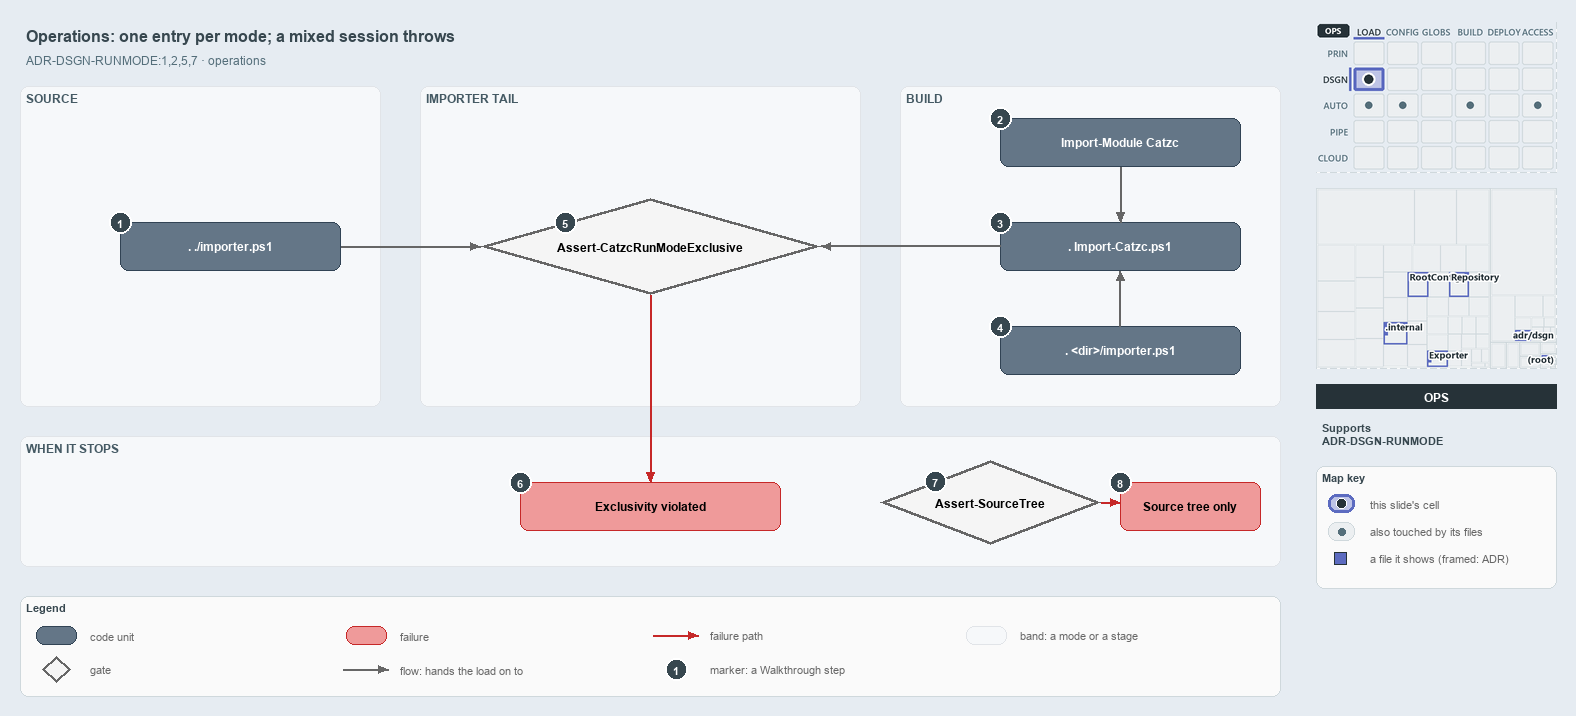

The diagram above was exported from draw.io. Its source (the exported page's mxGraphModel, read from the mxfile embedded in the PNG):
<mxGraphModel dx="1024" dy="768" grid="0" gridSize="10" guides="1" tooltips="1" connect="1" arrows="1" fold="1" page="1" pageScale="1" pageWidth="1572" pageHeight="720" background="#E6ECF2" math="0" shadow="0">
  <root>
    <mxCell id="0" />
    <mxCell id="1" parent="0" />
    <mxCell id="title" value="Operations: one entry per mode; a mixed session throws" style="text;html=1;align=left;verticalAlign=middle;fontSize=16;fontStyle=1;fontColor=#37474F;" vertex="1" parent="1">
      <mxGeometry x="20" y="14" width="1260" height="30" as="geometry" />
    </mxCell>
    <mxCell id="subtitle" value="ADR-DSGN-RUNMODE:1,2,5,7 &amp;#183; operations" style="text;html=1;align=left;verticalAlign=middle;fontSize=12;fontColor=#546E7A;" vertex="1" parent="1">
      <mxGeometry x="20" y="44" width="1240" height="20" as="geometry" />
    </mxCell>
    <mxCell id="band-source" value="SOURCE" style="rounded=1;html=1;arcSize=3;fillColor=#F6F8FA;strokeColor=#E1E4E8;verticalAlign=top;align=left;spacingLeft=8;fontStyle=1;fontSize=12;fontColor=#455A64;" vertex="1" parent="1">
      <mxGeometry x="20" y="80" width="360" height="320" as="geometry" />
    </mxCell>
    <mxCell id="band-tail" value="IMPORTER TAIL" style="rounded=1;html=1;arcSize=3;fillColor=#F6F8FA;strokeColor=#E1E4E8;verticalAlign=top;align=left;spacingLeft=8;fontStyle=1;fontSize=12;fontColor=#455A64;" vertex="1" parent="1">
      <mxGeometry x="420" y="80" width="440" height="320" as="geometry" />
    </mxCell>
    <mxCell id="band-build" value="BUILD" style="rounded=1;html=1;arcSize=3;fillColor=#F6F8FA;strokeColor=#E1E4E8;verticalAlign=top;align=left;spacingLeft=8;fontStyle=1;fontSize=12;fontColor=#455A64;" vertex="1" parent="1">
      <mxGeometry x="900" y="80" width="380" height="320" as="geometry" />
    </mxCell>
    <mxCell id="band-stops" value="WHEN IT STOPS" style="rounded=1;html=1;arcSize=3;fillColor=#F6F8FA;strokeColor=#E1E4E8;verticalAlign=top;align=left;spacingLeft=8;fontStyle=1;fontSize=12;fontColor=#455A64;" vertex="1" parent="1">
      <mxGeometry x="20" y="430" width="1260" height="130" as="geometry" />
    </mxCell>
    <mxCell id="g-importer" value="&lt;b&gt;. ./importer.ps1&lt;/b&gt;" style="rounded=1;whiteSpace=wrap;html=1;arcSize=20;fillColor=#647687;strokeColor=#314354;fontColor=#FFFFFF;fontSize=12;" vertex="1" parent="1">
      <mxGeometry x="120" y="216" width="220" height="48" as="geometry" />
    </mxCell>
    <mxCell id="g-import-module" value="&lt;b&gt;Import-Module Catzc&lt;/b&gt;" style="rounded=1;whiteSpace=wrap;html=1;arcSize=20;fillColor=#647687;strokeColor=#314354;fontColor=#FFFFFF;fontSize=12;" vertex="1" parent="1">
      <mxGeometry x="1000" y="112" width="240" height="48" as="geometry" />
    </mxCell>
    <mxCell id="g-root-importer" value="&lt;b&gt;. &amp;lt;dir&amp;gt;/importer.ps1&lt;/b&gt;" style="rounded=1;whiteSpace=wrap;html=1;arcSize=20;fillColor=#647687;strokeColor=#314354;fontColor=#FFFFFF;fontSize=12;" vertex="1" parent="1">
      <mxGeometry x="1000" y="320" width="240" height="48" as="geometry" />
    </mxCell>
    <mxCell id="g-import-catzc" value="&lt;b&gt;. Import-Catzc.ps1&lt;/b&gt;" style="rounded=1;whiteSpace=wrap;html=1;arcSize=20;fillColor=#647687;strokeColor=#314354;fontColor=#FFFFFF;fontSize=12;" vertex="1" parent="1">
      <mxGeometry x="1000" y="216" width="240" height="48" as="geometry" />
    </mxCell>
    <mxCell id="g-exclusive" value="&lt;b&gt;Assert-CatzcRunModeExclusive&lt;/b&gt;" style="rhombus;whiteSpace=wrap;html=1;fillColor=#f5f5f5;strokeColor=#666666;strokeWidth=3;fontSize=12;" vertex="1" parent="1">
      <mxGeometry x="480" y="192" width="340" height="96" as="geometry" />
    </mxCell>
    <mxCell id="f-exclusive" value="&lt;b&gt;Exclusivity violated&lt;/b&gt;" style="rounded=1;whiteSpace=wrap;html=1;arcSize=20;fillColor=#EF9A9A;strokeColor=#C62828;fontSize=12;" vertex="1" parent="1">
      <mxGeometry x="520" y="476" width="260" height="48" as="geometry" />
    </mxCell>
    <mxCell id="g-sourcetree" value="&lt;b&gt;Assert-SourceTree&lt;/b&gt;" style="rhombus;whiteSpace=wrap;html=1;fillColor=#f5f5f5;strokeColor=#666666;strokeWidth=3;fontSize=12;" vertex="1" parent="1">
      <mxGeometry x="880" y="454" width="220" height="84" as="geometry" />
    </mxCell>
    <mxCell id="f-sourcetree" value="&lt;b&gt;Source tree only&lt;/b&gt;" style="rounded=1;whiteSpace=wrap;html=1;arcSize=20;fillColor=#EF9A9A;strokeColor=#C62828;fontSize=12;" vertex="1" parent="1">
      <mxGeometry x="1120" y="476" width="140" height="48" as="geometry" />
    </mxCell>
    <mxCell id="p-e-module-import-a" value="" style="text;html=1;strokeColor=none;fillColor=none;" vertex="1" parent="1">
      <mxGeometry x="1120" y="160" width="1" height="1" as="geometry" />
    </mxCell>
    <mxCell id="p-e-module-import-b" value="" style="text;html=1;strokeColor=none;fillColor=none;" vertex="1" parent="1">
      <mxGeometry x="1120" y="216" width="1" height="1" as="geometry" />
    </mxCell>
    <mxCell id="e-module-import" value="" style="edgeStyle=orthogonalEdgeStyle;rounded=1;html=1;fontSize=11;endArrow=block;strokeColor=#666666;" edge="1" parent="1" source="p-e-module-import-a" target="p-e-module-import-b">
      <mxGeometry relative="1" as="geometry" />
    </mxCell>
    <mxCell id="p-e-root-import-a" value="" style="text;html=1;strokeColor=none;fillColor=none;" vertex="1" parent="1">
      <mxGeometry x="1120" y="320" width="1" height="1" as="geometry" />
    </mxCell>
    <mxCell id="p-e-root-import-b" value="" style="text;html=1;strokeColor=none;fillColor=none;" vertex="1" parent="1">
      <mxGeometry x="1120" y="264" width="1" height="1" as="geometry" />
    </mxCell>
    <mxCell id="e-root-import" value="" style="edgeStyle=orthogonalEdgeStyle;rounded=1;html=1;fontSize=11;endArrow=block;strokeColor=#666666;" edge="1" parent="1" source="p-e-root-import-a" target="p-e-root-import-b">
      <mxGeometry relative="1" as="geometry" />
    </mxCell>
    <mxCell id="p-e-importer-exclusive-a" value="" style="text;html=1;strokeColor=none;fillColor=none;" vertex="1" parent="1">
      <mxGeometry x="340" y="240" width="1" height="1" as="geometry" />
    </mxCell>
    <mxCell id="p-e-importer-exclusive-b" value="" style="text;html=1;strokeColor=none;fillColor=none;" vertex="1" parent="1">
      <mxGeometry x="480" y="240" width="1" height="1" as="geometry" />
    </mxCell>
    <mxCell id="e-importer-exclusive" value="" style="edgeStyle=orthogonalEdgeStyle;rounded=1;html=1;fontSize=11;endArrow=block;strokeColor=#666666;" edge="1" parent="1" source="p-e-importer-exclusive-a" target="p-e-importer-exclusive-b">
      <mxGeometry relative="1" as="geometry" />
    </mxCell>
    <mxCell id="p-e-import-exclusive-a" value="" style="text;html=1;strokeColor=none;fillColor=none;" vertex="1" parent="1">
      <mxGeometry x="1000" y="240" width="1" height="1" as="geometry" />
    </mxCell>
    <mxCell id="p-e-import-exclusive-b" value="" style="text;html=1;strokeColor=none;fillColor=none;" vertex="1" parent="1">
      <mxGeometry x="820" y="240" width="1" height="1" as="geometry" />
    </mxCell>
    <mxCell id="e-import-exclusive" value="" style="edgeStyle=orthogonalEdgeStyle;rounded=1;html=1;fontSize=11;endArrow=block;strokeColor=#666666;" edge="1" parent="1" source="p-e-import-exclusive-a" target="p-e-import-exclusive-b">
      <mxGeometry relative="1" as="geometry" />
    </mxCell>
    <mxCell id="p-e-exclusive-fail-a" value="" style="text;html=1;strokeColor=none;fillColor=none;" vertex="1" parent="1">
      <mxGeometry x="650" y="288" width="1" height="1" as="geometry" />
    </mxCell>
    <mxCell id="p-e-exclusive-fail-b" value="" style="text;html=1;strokeColor=none;fillColor=none;" vertex="1" parent="1">
      <mxGeometry x="650" y="476" width="1" height="1" as="geometry" />
    </mxCell>
    <mxCell id="e-exclusive-fail" value="" style="edgeStyle=orthogonalEdgeStyle;rounded=1;html=1;fontSize=11;endArrow=block;strokeColor=#666666;strokeColor=#C62828;" edge="1" parent="1" source="p-e-exclusive-fail-a" target="p-e-exclusive-fail-b">
      <mxGeometry relative="1" as="geometry" />
    </mxCell>
    <mxCell id="p-e-sourcetree-fail-a" value="" style="text;html=1;strokeColor=none;fillColor=none;" vertex="1" parent="1">
      <mxGeometry x="1100" y="496" width="1" height="1" as="geometry" />
    </mxCell>
    <mxCell id="p-e-sourcetree-fail-b" value="" style="text;html=1;strokeColor=none;fillColor=none;" vertex="1" parent="1">
      <mxGeometry x="1120" y="496" width="1" height="1" as="geometry" />
    </mxCell>
    <mxCell id="e-sourcetree-fail" value="" style="edgeStyle=orthogonalEdgeStyle;rounded=1;html=1;fontSize=11;endArrow=block;strokeColor=#666666;strokeColor=#C62828;" edge="1" parent="1" source="p-e-sourcetree-fail-a" target="p-e-sourcetree-fail-b">
      <mxGeometry relative="1" as="geometry" />
    </mxCell>
    <mxCell id="mark-1" value="1" style="ellipse;html=1;fillColor=#37474F;strokeColor=#FFFFFF;strokeWidth=2;fontColor=#FFFFFF;fontStyle=1;fontSize=11;" vertex="1" parent="1">
      <mxGeometry x="109" y="205" width="22" height="22" as="geometry" />
    </mxCell>
    <mxCell id="mark-2" value="2" style="ellipse;html=1;fillColor=#37474F;strokeColor=#FFFFFF;strokeWidth=2;fontColor=#FFFFFF;fontStyle=1;fontSize=11;" vertex="1" parent="1">
      <mxGeometry x="989" y="101" width="22" height="22" as="geometry" />
    </mxCell>
    <mxCell id="mark-3" value="3" style="ellipse;html=1;fillColor=#37474F;strokeColor=#FFFFFF;strokeWidth=2;fontColor=#FFFFFF;fontStyle=1;fontSize=11;" vertex="1" parent="1">
      <mxGeometry x="989" y="205" width="22" height="22" as="geometry" />
    </mxCell>
    <mxCell id="mark-4" value="4" style="ellipse;html=1;fillColor=#37474F;strokeColor=#FFFFFF;strokeWidth=2;fontColor=#FFFFFF;fontStyle=1;fontSize=11;" vertex="1" parent="1">
      <mxGeometry x="989" y="309" width="22" height="22" as="geometry" />
    </mxCell>
    <mxCell id="mark-5" value="5" style="ellipse;html=1;fillColor=#37474F;strokeColor=#FFFFFF;strokeWidth=2;fontColor=#FFFFFF;fontStyle=1;fontSize=11;" vertex="1" parent="1">
      <mxGeometry x="554" y="205" width="22" height="22" as="geometry" />
    </mxCell>
    <mxCell id="mark-6" value="6" style="ellipse;html=1;fillColor=#37474F;strokeColor=#FFFFFF;strokeWidth=2;fontColor=#FFFFFF;fontStyle=1;fontSize=11;" vertex="1" parent="1">
      <mxGeometry x="509" y="465" width="22" height="22" as="geometry" />
    </mxCell>
    <mxCell id="mark-7" value="7" style="ellipse;html=1;fillColor=#37474F;strokeColor=#FFFFFF;strokeWidth=2;fontColor=#FFFFFF;fontStyle=1;fontSize=11;" vertex="1" parent="1">
      <mxGeometry x="924" y="464" width="22" height="22" as="geometry" />
    </mxCell>
    <mxCell id="mark-8" value="8" style="ellipse;html=1;fillColor=#37474F;strokeColor=#FFFFFF;strokeWidth=2;fontColor=#FFFFFF;fontStyle=1;fontSize=11;" vertex="1" parent="1">
      <mxGeometry x="1109" y="465" width="22" height="22" as="geometry" />
    </mxCell>
    <mxCell id="legend" value="&lt;b&gt;Legend&lt;/b&gt;" style="rounded=1;whiteSpace=wrap;html=1;arcSize=6;fillColor=#FAFAFA;strokeColor=#CFD8DC;align=left;verticalAlign=top;spacing=8;fontSize=11;fontColor=#37474F;" vertex="1" parent="1">
      <mxGeometry x="20" y="590" width="1260" height="100" as="geometry" />
    </mxCell>
    <mxCell id="legend-0" value="" style="rounded=1;whiteSpace=wrap;html=1;arcSize=20;fillColor=#647687;strokeColor=#314354;fontColor=#FFFFFF;" vertex="1" parent="1">
      <mxGeometry x="36" y="620" width="40" height="18" as="geometry" />
    </mxCell>
    <mxCell id="legend-0-text" value="code unit" style="text;html=1;align=left;verticalAlign=middle;fontSize=11;fontColor=#666666;" vertex="1" parent="1">
      <mxGeometry x="84" y="619" width="260" height="20" as="geometry" />
    </mxCell>
    <mxCell id="legend-1" value="" style="rhombus;whiteSpace=wrap;html=1;fillColor=#f5f5f5;strokeColor=#666666;strokeWidth=3;" vertex="1" parent="1">
      <mxGeometry x="42" y="650" width="28" height="26" as="geometry" />
    </mxCell>
    <mxCell id="legend-1-text" value="gate" style="text;html=1;align=left;verticalAlign=middle;fontSize=11;fontColor=#666666;" vertex="1" parent="1">
      <mxGeometry x="84" y="653" width="260" height="20" as="geometry" />
    </mxCell>
    <mxCell id="legend-2" value="" style="rounded=1;whiteSpace=wrap;html=1;arcSize=20;fillColor=#EF9A9A;strokeColor=#C62828;" vertex="1" parent="1">
      <mxGeometry x="346" y="620" width="40" height="18" as="geometry" />
    </mxCell>
    <mxCell id="legend-2-text" value="failure" style="text;html=1;align=left;verticalAlign=middle;fontSize=11;fontColor=#666666;" vertex="1" parent="1">
      <mxGeometry x="394" y="619" width="260" height="20" as="geometry" />
    </mxCell>
    <mxCell id="p-legend-3-a" value="" style="text;html=1;strokeColor=none;fillColor=none;" vertex="1" parent="1">
      <mxGeometry x="342" y="663" width="1" height="1" as="geometry" />
    </mxCell>
    <mxCell id="p-legend-3-b" value="" style="text;html=1;strokeColor=none;fillColor=none;" vertex="1" parent="1">
      <mxGeometry x="388" y="663" width="1" height="1" as="geometry" />
    </mxCell>
    <mxCell id="legend-3" value="" style="edgeStyle=orthogonalEdgeStyle;rounded=1;html=1;fontSize=11;endArrow=block;strokeColor=#666666;" edge="1" parent="1" source="p-legend-3-a" target="p-legend-3-b">
      <mxGeometry relative="1" as="geometry" />
    </mxCell>
    <mxCell id="legend-3-text" value="flow: hands the load on to" style="text;html=1;align=left;verticalAlign=middle;fontSize=11;fontColor=#666666;" vertex="1" parent="1">
      <mxGeometry x="394" y="653" width="260" height="20" as="geometry" />
    </mxCell>
    <mxCell id="p-legend-4-a" value="" style="text;html=1;strokeColor=none;fillColor=none;" vertex="1" parent="1">
      <mxGeometry x="652" y="629" width="1" height="1" as="geometry" />
    </mxCell>
    <mxCell id="p-legend-4-b" value="" style="text;html=1;strokeColor=none;fillColor=none;" vertex="1" parent="1">
      <mxGeometry x="698" y="629" width="1" height="1" as="geometry" />
    </mxCell>
    <mxCell id="legend-4" value="" style="edgeStyle=orthogonalEdgeStyle;rounded=1;html=1;fontSize=11;endArrow=block;strokeColor=#666666;strokeColor=#C62828;" edge="1" parent="1" source="p-legend-4-a" target="p-legend-4-b">
      <mxGeometry relative="1" as="geometry" />
    </mxCell>
    <mxCell id="legend-4-text" value="failure path" style="text;html=1;align=left;verticalAlign=middle;fontSize=11;fontColor=#666666;" vertex="1" parent="1">
      <mxGeometry x="704" y="619" width="260" height="20" as="geometry" />
    </mxCell>
    <mxCell id="legend-5" value="1" style="ellipse;html=1;fillColor=#37474F;strokeColor=#FFFFFF;strokeWidth=2;fontColor=#FFFFFF;fontStyle=1;fontSize=11;" vertex="1" parent="1">
      <mxGeometry x="665" y="652" width="22" height="22" as="geometry" />
    </mxCell>
    <mxCell id="legend-5-text" value="marker: a Walkthrough step" style="text;html=1;align=left;verticalAlign=middle;fontSize=11;fontColor=#666666;" vertex="1" parent="1">
      <mxGeometry x="704" y="653" width="260" height="20" as="geometry" />
    </mxCell>
    <mxCell id="legend-6" value="" style="rounded=1;html=1;arcSize=3;fillColor=#F6F8FA;strokeColor=#E1E4E8;" vertex="1" parent="1">
      <mxGeometry x="966" y="620" width="40" height="18" as="geometry" />
    </mxCell>
    <mxCell id="legend-6-text" value="band: a mode or a stage" style="text;html=1;align=left;verticalAlign=middle;fontSize=11;fontColor=#666666;" vertex="1" parent="1">
      <mxGeometry x="1014" y="619" width="260" height="20" as="geometry" />
    </mxCell>
    <mxCell id="minimap-stack" value="" style="shape=image;html=1;imageAspect=0;aspect=fixed;verticalLabelPosition=bottom;strokeColor=#CFD8DC;dashed=1;fillColor=#FAFAFA;image=data:image/png,(base64 omitted: 15992 chars);" vertex="1" parent="1">
      <mxGeometry x="1316" y="16" width="240" height="150" as="geometry" />
    </mxCell>
    <mxCell id="minimap-tree" value="" style="shape=image;html=1;imageAspect=0;aspect=fixed;verticalLabelPosition=bottom;strokeColor=#CFD8DC;dashed=1;fillColor=#FAFAFA;image=data:image/png,(base64 omitted: 17840 chars);" vertex="1" parent="1">
      <mxGeometry x="1316" y="182" width="240" height="180" as="geometry" />
    </mxCell>
    <mxCell id="lens-badge" value="OPS" style="rounded=0;whiteSpace=wrap;html=1;align=center;verticalAlign=middle;fontSize=12;fontStyle=1;fontColor=#FFFFFF;fillColor=#263238;strokeColor=none;" vertex="1" parent="1">
      <mxGeometry x="1316" y="378" width="240" height="24" as="geometry" />
    </mxCell>
    <mxCell id="supports" value="&lt;b&gt;Supports&lt;/b&gt;&lt;br&gt;ADR-DSGN-RUNMODE" style="text;html=1;whiteSpace=wrap;align=left;verticalAlign=top;fontSize=11;fontColor=#37474F;" vertex="1" parent="1">
      <mxGeometry x="1316" y="410" width="240" height="38" as="geometry" />
    </mxCell>
    <mxCell id="mapkey" value="&lt;b&gt;Map key&lt;/b&gt;" style="rounded=1;whiteSpace=wrap;html=1;arcSize=6;fillColor=#FAFAFA;strokeColor=#CFD8DC;align=left;verticalAlign=top;spacing=8;fontSize=11;fontColor=#37474F;" vertex="1" parent="1">
      <mxGeometry x="1316" y="460" width="240" height="122" as="geometry" />
    </mxCell>
    <mxCell id="mapkey-here" value="" style="rounded=1;arcSize=20;html=1;fillColor=#BEC4E6;strokeColor=#5C6BC0;strokeWidth=3;" vertex="1" parent="1">
      <mxGeometry x="1328" y="488" width="26" height="18" as="geometry" />
    </mxCell>
    <mxCell id="mapkey-here-dot" value="" style="ellipse;html=1;fillColor=#263238;strokeColor=#FFFFFF;strokeWidth=1.5;" vertex="1" parent="1">
      <mxGeometry x="1336" y="492" width="10" height="10" as="geometry" />
    </mxCell>
    <mxCell id="mapkey-here-text" value="this slide's cell" style="text;html=1;align=left;verticalAlign=middle;fontSize=11;fontColor=#666666;" vertex="1" parent="1">
      <mxGeometry x="1364" y="487" width="180" height="20" as="geometry" />
    </mxCell>
    <mxCell id="mapkey-touched" value="" style="rounded=1;arcSize=20;html=1;fillColor=#ECEFF1;strokeColor=#CFD8DC;" vertex="1" parent="1">
      <mxGeometry x="1328" y="516" width="26" height="18" as="geometry" />
    </mxCell>
    <mxCell id="mapkey-touched-dot" value="" style="ellipse;html=1;fillColor=#546E7A;strokeColor=none;" vertex="1" parent="1">
      <mxGeometry x="1338" y="522" width="7" height="7" as="geometry" />
    </mxCell>
    <mxCell id="mapkey-touched-text" value="also touched by its files" style="text;html=1;align=left;verticalAlign=middle;fontSize=11;fontColor=#666666;" vertex="1" parent="1">
      <mxGeometry x="1364" y="515" width="180" height="20" as="geometry" />
    </mxCell>
    <mxCell id="mapkey-file" value="" style="rounded=0;html=1;fillColor=#5C6BC0;strokeColor=#263238;strokeWidth=1.5;" vertex="1" parent="1">
      <mxGeometry x="1334" y="546" width="12" height="12" as="geometry" />
    </mxCell>
    <mxCell id="mapkey-file-text" value="a file it shows (framed: ADR)" style="text;html=1;align=left;verticalAlign=middle;fontSize=11;fontColor=#666666;" vertex="1" parent="1">
      <mxGeometry x="1364" y="542" width="180" height="20" as="geometry" />
    </mxCell>
  </root>
</mxGraphModel>